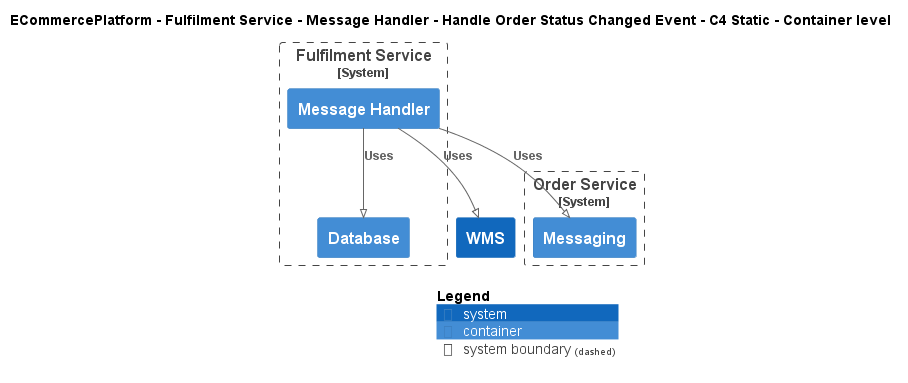

The diagram above was rendered by PlantUML. Its source (embedded in the PNG):
@startuml
!pragma layout smetana
!include ..\..\..\..\..\..\..\.c4s\C4_Container.puml

AddElementTag("c4interflow:lifecycle:new", $bgColor=green, $fontColor=#ffffff, $borderColor=green, $shadowing="False")
AddElementTag("c4interflow:lifecycle:changed", $bgColor=orange, $fontColor=#ffffff, $borderColor=orange, $shadowing="False")
AddElementTag("c4interflow:lifecycle:removed", $bgColor=red, $fontColor=#ffffff, $borderColor=red, $shadowing="False")

AddRelTag("c4interflow:lifecycle:new", $textColor=green, $lineColor=green)
AddRelTag("c4interflow:lifecycle:changed", $textColor=orange, $lineColor=orange)
AddRelTag("c4interflow:lifecycle:removed", $textColor=red, $lineColor=red)

SHOW_PERSON_PORTRAIT()
LAYOUT_TOP_DOWN()

skinparam linetype polyline

title ECommercePlatform - Fulfilment Service - Message Handler - Handle Order Status Changed Event - C4 Static - Container level


System_Boundary(ECommercePlatform.SoftwareSystems.FulfilmentService, "Fulfilment Service") {
    Container(ECommercePlatform.SoftwareSystems.FulfilmentService.Containers.MessageHandler, "Message Handler", "", "")
    Container(ECommercePlatform.SoftwareSystems.FulfilmentService.Containers.Database, "Database", "", "")
}

System_Boundary(ECommercePlatform.SoftwareSystems.OrderService, "Order Service") {
    Container(ECommercePlatform.SoftwareSystems.OrderService.Containers.Messaging, "Messaging", "", "")
}
System(ECommercePlatform.SoftwareSystems.WMS, "WMS", "")

Rel(ECommercePlatform.SoftwareSystems.FulfilmentService.Containers.MessageHandler, ECommercePlatform.SoftwareSystems.OrderService.Containers.Messaging, "Uses")
Rel(ECommercePlatform.SoftwareSystems.FulfilmentService.Containers.MessageHandler, ECommercePlatform.SoftwareSystems.FulfilmentService.Containers.Database, "Uses")
Rel(ECommercePlatform.SoftwareSystems.FulfilmentService.Containers.MessageHandler, ECommercePlatform.SoftwareSystems.WMS, "Uses")


SHOW_LEGEND()
@enduml